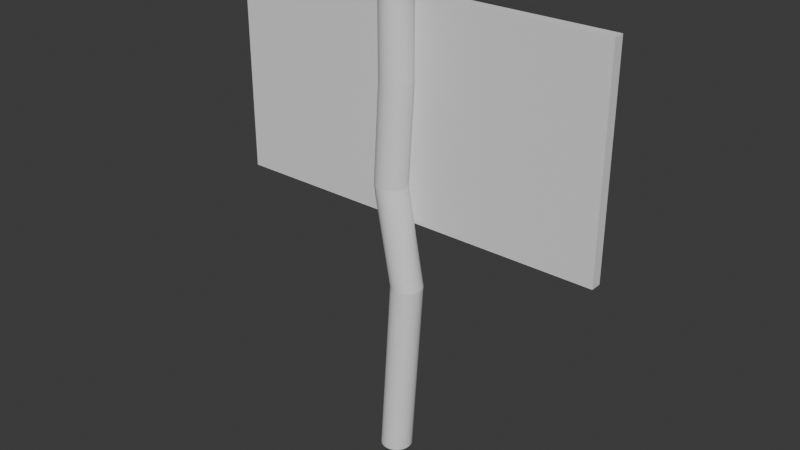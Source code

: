 # Source: Cartello_Final.blend  (saved by Blender 4.3.34; exported with 4.5.12 LTS)
import bpy
from mathutils import Matrix  # noqa: F401  (used for matrix-valued properties, if any)

bpy.ops.wm.read_factory_settings(use_empty=True)
scene = bpy.context.scene
scene.name = 'Scene'

# ---- collections
col_collection = bpy.data.collections.new('Collection'); scene.collection.children.link(col_collection)

# ---- world
world_world = bpy.data.worlds.new('World'); scene.world = world_world
world_world.use_nodes = True; world_world.node_tree.nodes.clear()
_N = world_world.node_tree.nodes; _L = world_world.node_tree.links
n0 = _N.new('ShaderNodeOutputWorld'); n0.name = 'World Output'; n0.location = (300, 300)
n1 = _N.new('ShaderNodeBackground'); n1.name = 'Background'; n1.location = (10, 300)
n1.inputs[0].default_value = (0.05088, 0.05088, 0.05088, 1.0)
_L.new(n1.outputs[0], n0.inputs[0])
n0.is_active_output = True
world_world.color = (0.05088, 0.05088, 0.05088)
world_world.sun_shadow_jitter_overblur = 0.0

# ---- meshes
me_cylinder = bpy.data.meshes.new('Cylinder')
me_cylinder.from_pydata([(0.0, 1.0, -1.0), (0.0, 0.824, 1.431), (0.1951, 0.9808, -1.0), (0.1608, 0.8082, 1.431), (0.3827, 0.9239, -1.0), (0.3153, 0.7613, 1.431), (0.5556, 0.8315, -1.0), (0.4578, 0.6851, 1.431), (0.7071, 0.7071, -1.0), (0.5827, 0.5827, 1.431), (0.8315, 0.5556, -1.0), (0.6851, 0.4578, 1.431), (0.9239, 0.3827, -1.0), (0.7613, 0.3153, 1.431), (0.9808, 0.1951, -1.0), (0.8082, 0.1608, 1.431), (1.0, 0.0, -1.0), (0.824, 0.0, 1.431), (0.9808, -0.1951, -1.0), (0.8082, -0.1608, 1.431), (0.9239, -0.3827, -1.0), (0.7613, -0.3153, 1.431), (0.8315, -0.5556, -1.0), (0.6851, -0.4578, 1.431), (0.7071, -0.7071, -1.0), (0.5827, -0.5827, 1.431), (0.5556, -0.8315, -1.0), (0.4578, -0.6851, 1.431), (0.3827, -0.9239, -1.0), (0.3153, -0.7613, 1.431), (0.1951, -0.9808, -1.0), (0.1608, -0.8082, 1.431), (0.0, -1.0, -1.0), (0.0, -0.824, 1.431), (-0.1951, -0.9808, -1.0), (-0.1608, -0.8082, 1.431), (-0.3827, -0.9239, -1.0), (-0.3153, -0.7613, 1.431), (-0.5556, -0.8315, -1.0), (-0.4578, -0.6851, 1.431), (-0.7071, -0.7071, -1.0), (-0.5827, -0.5827, 1.431), (-0.8315, -0.5556, -1.0), (-0.6851, -0.4578, 1.431), (-0.9239, -0.3827, -1.0), (-0.7613, -0.3153, 1.431), (-0.9808, -0.1951, -1.0), (-0.8082, -0.1608, 1.431), (-1.0, 0.0, -1.0), (-0.824, 0.0, 1.431), (-0.9808, 0.1951, -1.0), (-0.8082, 0.1608, 1.431), (-0.9239, 0.3827, -1.0), (-0.7613, 0.3153, 1.431), (-0.8315, 0.5556, -1.0), (-0.6851, 0.4578, 1.431), (-0.7071, 0.7071, -1.0), (-0.5827, 0.5827, 1.431), (-0.5556, 0.8315, -1.0), (-0.4578, 0.6851, 1.431), (-0.3827, 0.9239, -1.0), (-0.3153, 0.7613, 1.431), (-0.1951, 0.9808, -1.0), (-0.1608, 0.8082, 1.431), (-0.3915, 1.0, 0.4311), (-0.1964, 0.9808, 0.4311), (-0.008788, 0.9239, 0.4311), (0.1641, 0.8315, 0.4311), (0.3156, 0.7071, 0.4311), (0.44, 0.5556, 0.4311), (0.5324, 0.3827, 0.4311), (0.5893, 0.1951, 0.4311), (0.6085, 0.0, 0.4311), (0.5893, -0.1951, 0.4311), (0.5324, -0.3827, 0.4311), (0.44, -0.5556, 0.4311), (0.3156, -0.7071, 0.4311), (0.1641, -0.8315, 0.4311), (-0.008788, -0.9239, 0.4311), (-0.1964, -0.9808, 0.4311), (-0.3915, -1.0, 0.4311), (-0.5866, -0.9808, 0.4311), (-0.7742, -0.9239, 0.4311), (-0.947, -0.8315, 0.4311), (-1.099, -0.7071, 0.4311), (-1.223, -0.5556, 0.4311), (-1.315, -0.3827, 0.4311), (-1.372, -0.1951, 0.4311), (-1.391, 0.0, 0.4311), (-1.372, 0.1951, 0.4311), (-1.315, 0.3827, 0.4311), (-1.223, 0.5556, 0.4311), (-1.099, 0.7071, 0.4311), (-0.947, 0.8315, 0.4311), (-0.7742, 0.9239, 0.4311), (-0.5866, 0.9808, 0.4311), (0.9968, 0.9808, -0.06736), (1.184, 0.9239, -0.06736), (1.357, 0.8315, -0.06736), (1.509, 0.7071, -0.06736), (1.633, 0.5556, -0.06736), (1.726, 0.3827, -0.06736), (1.782, 0.1951, -0.06736), (1.802, 0.0, -0.06736), (1.782, -0.1951, -0.06736), (1.726, -0.3827, -0.06736), (1.633, -0.5556, -0.06736), (1.509, -0.7071, -0.06736), (1.357, -0.8315, -0.06736), (1.184, -0.9239, -0.06736), (0.9968, -0.9808, -0.06736), (0.8017, -1.0, -0.06736), (0.6066, -0.9808, -0.06736), (0.419, -0.9239, -0.06736), (0.2461, -0.8315, -0.06736), (0.09456, -0.7071, -0.06736), (-0.0298, -0.5556, -0.06736), (-0.1222, -0.3827, -0.06736), (-0.1791, -0.1951, -0.06736), (-0.1983, 0.0, -0.06736), (-0.1791, 0.1951, -0.06736), (-0.1222, 0.3827, -0.06736), (-0.0298, 0.5556, -0.06736), (0.09456, 0.7071, -0.06736), (0.2461, 0.8315, -0.06736), (0.419, 0.9239, -0.06736), (0.6066, 0.9808, -0.06736), (0.8017, 1.0, -0.06736), (0.0, 1.0, 0.9311), (0.1951, 0.9808, 0.9311), (0.3827, 0.9239, 0.9311), (0.5556, 0.8315, 0.9311), (0.7071, 0.7071, 0.9311), (0.8315, 0.5556, 0.9311), (0.9239, 0.3827, 0.9311), (0.9808, 0.1951, 0.9311), (1.0, 0.0, 0.9311), (0.9808, -0.1951, 0.9311), (0.9239, -0.3827, 0.9311), (0.8315, -0.5556, 0.9311), (0.7071, -0.7071, 0.9311), (0.5556, -0.8315, 0.9311), (0.3827, -0.9239, 0.9311), (0.1951, -0.9808, 0.9311), (0.0, -1.0, 0.9311), (-0.1951, -0.9808, 0.9311), (-0.3827, -0.9239, 0.9311), (-0.5556, -0.8315, 0.9311), (-0.7071, -0.7071, 0.9311), (-0.8315, -0.5556, 0.9311), (-0.9239, -0.3827, 0.9311), (-0.9808, -0.1951, 0.9311), (-1.0, 0.0, 0.9311), (-0.9808, 0.1951, 0.9311), (-0.9239, 0.3827, 0.9311), (-0.8315, 0.5556, 0.9311), (-0.7071, 0.7071, 0.9311), (-0.5556, 0.8315, 0.9311), (-0.3827, 0.9239, 0.9311), (-0.1951, 0.9808, 0.9311), (0.1951, 0.9808, 1.431), (0.0, 1.0, 1.431), (0.3827, 0.9239, 1.431), (0.5556, 0.8315, 1.431), (0.7071, 0.7071, 1.431), (0.8315, 0.5556, 1.431), (0.9239, 0.3827, 1.431), (0.9808, 0.1951, 1.431), (1.0, 0.0, 1.431), (0.9808, -0.1951, 1.431), (0.9239, -0.3827, 1.431), (0.8315, -0.5556, 1.431), (0.7071, -0.7071, 1.431), (0.5556, -0.8315, 1.431), (0.3827, -0.9239, 1.431), (0.1951, -0.9808, 1.431), (0.0, -1.0, 1.431), (-0.1951, -0.9808, 1.431), (-0.3827, -0.9239, 1.431), (-0.5556, -0.8315, 1.431), (-0.7071, -0.7071, 1.431), (-0.8315, -0.5556, 1.431), (-0.9239, -0.3827, 1.431), (-0.9808, -0.1951, 1.431), (-1.0, 0.0, 1.431), (-0.9808, 0.1951, 1.431), (-0.9239, 0.3827, 1.431), (-0.8315, 0.5556, 1.431), (-0.7071, 0.7071, 1.431), (-0.5556, 0.8315, 1.431), (-0.3827, 0.9239, 1.431), (-0.1951, 0.9808, 1.431), (0.127, 0.6383, 1.438), (6.658e-08, 0.6508, 1.438), (0.249, 0.6013, 1.438), (0.3616, 0.5411, 1.438), (0.4602, 0.4602, 1.438), (0.5411, 0.3616, 1.438), (0.6013, 0.249, 1.438), (0.6383, 0.127, 1.438), (0.6508, 0.0, 1.438), (0.6383, -0.127, 1.438), (0.6013, -0.249, 1.438), (0.5411, -0.3616, 1.438), (0.4602, -0.4602, 1.438), (0.3616, -0.5411, 1.438), (0.249, -0.6013, 1.438), (0.127, -0.6383, 1.438), (6.658e-08, -0.6508, 1.438), (-0.127, -0.6383, 1.438), (-0.249, -0.6013, 1.438), (-0.3616, -0.5411, 1.438), (-0.4602, -0.4602, 1.438), (-0.5411, -0.3616, 1.438), (-0.6013, -0.249, 1.438), (-0.6383, -0.127, 1.438), (-0.6508, 0.0, 1.438), (-0.6383, 0.127, 1.438), (-0.6013, 0.249, 1.438), (-0.5411, 0.3616, 1.438), (-0.4602, 0.4602, 1.438), (-0.3616, 0.5411, 1.438), (-0.249, 0.6013, 1.438), (-0.127, 0.6383, 1.438), (0.1608, 0.8082, 1.438), (6.658e-08, 0.824, 1.438), (0.3153, 0.7613, 1.438), (0.4578, 0.6851, 1.438), (0.5827, 0.5827, 1.438), (0.6851, 0.4578, 1.438), (0.7613, 0.3153, 1.438), (0.8082, 0.1608, 1.438), (0.824, 0.0, 1.438), (0.8082, -0.1608, 1.438), (0.7613, -0.3153, 1.438), (0.6851, -0.4578, 1.438), (0.5827, -0.5827, 1.438), (0.4578, -0.6851, 1.438), (0.3153, -0.7613, 1.438), (0.1608, -0.8082, 1.438), (6.658e-08, -0.824, 1.438), (-0.1608, -0.8082, 1.438), (-0.3153, -0.7613, 1.438), (-0.4578, -0.6851, 1.438), (-0.5827, -0.5827, 1.438), (-0.6851, -0.4578, 1.438), (-0.7613, -0.3153, 1.438), (-0.8082, -0.1608, 1.438), (-0.824, 0.0, 1.438), (-0.8082, 0.1608, 1.438), (-0.7613, 0.3153, 1.438), (-0.6851, 0.4578, 1.438), (-0.5827, 0.5827, 1.438), (-0.4578, 0.6851, 1.438), (-0.3153, 0.7613, 1.438), (-0.1608, 0.8082, 1.438), (0.127, 0.6383, 1.444), (-1.506e-08, 0.6508, 1.444), (0.249, 0.6013, 1.444), (0.3616, 0.5411, 1.444), (0.4602, 0.4602, 1.444), (0.5411, 0.3616, 1.444), (0.6013, 0.249, 1.444), (0.6383, 0.127, 1.444), (0.6508, 0.0, 1.444), (0.6383, -0.127, 1.444), (0.6013, -0.249, 1.444), (0.5411, -0.3616, 1.444), (0.4602, -0.4602, 1.444), (0.3616, -0.5411, 1.444), (0.249, -0.6013, 1.444), (0.127, -0.6383, 1.444), (-1.506e-08, -0.6508, 1.444), (-0.127, -0.6383, 1.444), (-0.249, -0.6013, 1.444), (-0.3616, -0.5411, 1.444), (-0.4602, -0.4602, 1.444), (-0.5411, -0.3616, 1.444), (-0.6013, -0.249, 1.444), (-0.6383, -0.127, 1.444), (-0.6508, 0.0, 1.444), (-0.6383, 0.127, 1.444), (-0.6013, 0.249, 1.444), (-0.5411, 0.3616, 1.444), (-0.4602, 0.4602, 1.444), (-0.3616, 0.5411, 1.444), (-0.249, 0.6013, 1.444), (-0.127, 0.6383, 1.444), (-12.66, 0.9713, 0.227), (-12.66, 0.9713, 1.308), (-12.66, 1.689, 0.227), (-12.66, 1.689, 1.308), (12.63, 0.9713, 0.227), (12.63, 0.9713, 1.308), (12.63, 1.689, 0.227), (12.63, 1.689, 1.308), (-12.66, 1.689, 0.7673), (-0.01511, 1.689, 0.227), (-0.01511, 1.689, 1.308), (12.63, 1.689, 0.7673), (-0.01511, 1.689, 0.7673), (-12.66, 1.689, 0.4971), (-6.336, 1.689, 0.227), (6.306, 1.689, 1.308), (12.63, 1.689, 0.4971), (-12.66, 1.689, 1.037), (6.306, 1.689, 0.227), (-6.336, 1.689, 1.308), (12.63, 1.689, 1.037), (6.306, 1.689, 0.7673), (-6.336, 1.689, 0.7673), (-0.01511, 1.689, 0.4971), (-0.01511, 1.689, 1.037), (-6.336, 1.689, 1.037), (-6.336, 1.689, 0.4971), (6.306, 1.689, 0.4971), (6.306, 1.689, 1.037)], [], [(128, 161, 160, 129), (129, 160, 162, 130), (130, 162, 163, 131), (131, 163, 164, 132), (132, 164, 165, 133), (133, 165, 166, 134), (134, 166, 167, 135), (135, 167, 168, 136), (136, 168, 169, 137), (137, 169, 170, 138), (138, 170, 171, 139), (139, 171, 172, 140), (140, 172, 173, 141), (141, 173, 174, 142), (142, 174, 175, 143), (143, 175, 176, 144), (144, 176, 177, 145), (145, 177, 178, 146), (146, 178, 179, 147), (147, 179, 180, 148), (148, 180, 181, 149), (149, 181, 182, 150), (150, 182, 183, 151), (151, 183, 184, 152), (152, 184, 185, 153), (153, 185, 186, 154), (154, 186, 187, 155), (155, 187, 188, 156), (156, 188, 189, 157), (157, 189, 190, 158), (37, 35, 241, 242), (158, 190, 191, 159), (159, 191, 161, 128), (0, 2, 4, 6, 8, 10, 12, 14, 16, 18, 20, 22, 24, 26, 28, 30, 32, 34, 36, 38, 40, 42, 44, 46, 48, 50, 52, 54, 56, 58, 60, 62), (126, 95, 64, 127), (125, 94, 95, 126), (124, 93, 94, 125), (123, 92, 93, 124), (122, 91, 92, 123), (121, 90, 91, 122), (120, 89, 90, 121), (119, 88, 89, 120), (118, 87, 88, 119), (117, 86, 87, 118), (116, 85, 86, 117), (115, 84, 85, 116), (114, 83, 84, 115), (113, 82, 83, 114), (112, 81, 82, 113), (111, 80, 81, 112), (110, 79, 80, 111), (109, 78, 79, 110), (108, 77, 78, 109), (107, 76, 77, 108), (106, 75, 76, 107), (105, 74, 75, 106), (104, 73, 74, 105), (103, 72, 73, 104), (102, 71, 72, 103), (101, 70, 71, 102), (100, 69, 70, 101), (99, 68, 69, 100), (98, 67, 68, 99), (97, 66, 67, 98), (96, 65, 66, 97), (127, 64, 65, 96), (0, 127, 96, 2), (2, 96, 97, 4), (4, 97, 98, 6), (6, 98, 99, 8), (8, 99, 100, 10), (10, 100, 101, 12), (12, 101, 102, 14), (14, 102, 103, 16), (16, 103, 104, 18), (18, 104, 105, 20), (20, 105, 106, 22), (22, 106, 107, 24), (24, 107, 108, 26), (26, 108, 109, 28), (28, 109, 110, 30), (30, 110, 111, 32), (32, 111, 112, 34), (34, 112, 113, 36), (36, 113, 114, 38), (38, 114, 115, 40), (40, 115, 116, 42), (42, 116, 117, 44), (44, 117, 118, 46), (46, 118, 119, 48), (48, 119, 120, 50), (50, 120, 121, 52), (52, 121, 122, 54), (54, 122, 123, 56), (56, 123, 124, 58), (58, 124, 125, 60), (60, 125, 126, 62), (62, 126, 127, 0), (95, 159, 128, 64), (94, 158, 159, 95), (93, 157, 158, 94), (92, 156, 157, 93), (91, 155, 156, 92), (90, 154, 155, 91), (89, 153, 154, 90), (88, 152, 153, 89), (87, 151, 152, 88), (86, 150, 151, 87), (85, 149, 150, 86), (84, 148, 149, 85), (83, 147, 148, 84), (82, 146, 147, 83), (81, 145, 146, 82), (80, 144, 145, 81), (79, 143, 144, 80), (78, 142, 143, 79), (77, 141, 142, 78), (76, 140, 141, 77), (75, 139, 140, 76), (74, 138, 139, 75), (73, 137, 138, 74), (72, 136, 137, 73), (71, 135, 136, 72), (70, 134, 135, 71), (69, 133, 134, 70), (68, 132, 133, 69), (67, 131, 132, 68), (66, 130, 131, 67), (65, 129, 130, 66), (64, 128, 129, 65), (1, 3, 160, 161), (3, 5, 162, 160), (5, 7, 163, 162), (7, 9, 164, 163), (9, 11, 165, 164), (11, 13, 166, 165), (13, 15, 167, 166), (15, 17, 168, 167), (17, 19, 169, 168), (19, 21, 170, 169), (21, 23, 171, 170), (23, 25, 172, 171), (25, 27, 173, 172), (27, 29, 174, 173), (29, 31, 175, 174), (31, 33, 176, 175), (33, 35, 177, 176), (35, 37, 178, 177), (37, 39, 179, 178), (39, 41, 180, 179), (41, 43, 181, 180), (43, 45, 182, 181), (45, 47, 183, 182), (47, 49, 184, 183), (49, 51, 185, 184), (51, 53, 186, 185), (53, 55, 187, 186), (55, 57, 188, 187), (57, 59, 189, 188), (59, 61, 190, 189), (61, 63, 191, 190), (63, 1, 161, 191), (215, 214, 278, 279), (11, 9, 228, 229), (1, 63, 255, 225), (39, 37, 242, 243), (13, 11, 229, 230), (41, 39, 243, 244), (15, 13, 230, 231), (43, 41, 244, 245), (17, 15, 231, 232), (45, 43, 245, 246), (19, 17, 232, 233), (47, 45, 246, 247), (21, 19, 233, 234), (49, 47, 247, 248), (23, 21, 234, 235), (51, 49, 248, 249), (25, 23, 235, 236), (53, 51, 249, 250), (27, 25, 236, 237), (55, 53, 250, 251), (29, 27, 237, 238), (3, 1, 225, 224), (57, 55, 251, 252), (31, 29, 238, 239), (5, 3, 224, 226), (59, 57, 252, 253), (33, 31, 239, 240), (7, 5, 226, 227), (61, 59, 253, 254), (35, 33, 240, 241), (9, 7, 227, 228), (63, 61, 254, 255), (193, 192, 224, 225), (192, 194, 226, 224), (194, 195, 227, 226), (195, 196, 228, 227), (196, 197, 229, 228), (197, 198, 230, 229), (198, 199, 231, 230), (199, 200, 232, 231), (200, 201, 233, 232), (201, 202, 234, 233), (202, 203, 235, 234), (203, 204, 236, 235), (204, 205, 237, 236), (205, 206, 238, 237), (206, 207, 239, 238), (207, 208, 240, 239), (208, 209, 241, 240), (209, 210, 242, 241), (210, 211, 243, 242), (211, 212, 244, 243), (212, 213, 245, 244), (213, 214, 246, 245), (214, 215, 247, 246), (215, 216, 248, 247), (216, 217, 249, 248), (217, 218, 250, 249), (218, 219, 251, 250), (219, 220, 252, 251), (220, 221, 253, 252), (221, 222, 254, 253), (222, 223, 255, 254), (223, 193, 225, 255), (256, 257, 287, 286, 285, 284, 283, 282, 281, 280, 279, 278, 277, 276, 275, 274, 273, 272, 271, 270, 269, 268, 267, 266, 265, 264, 263, 262, 261, 260, 259, 258), (202, 201, 265, 266), (216, 215, 279, 280), (203, 202, 266, 267), (217, 216, 280, 281), (204, 203, 267, 268), (218, 217, 281, 282), (205, 204, 268, 269), (219, 218, 282, 283), (206, 205, 269, 270), (192, 193, 257, 256), (220, 219, 283, 284), (207, 206, 270, 271), (194, 192, 256, 258), (221, 220, 284, 285), (208, 207, 271, 272), (195, 194, 258, 259), (222, 221, 285, 286), (209, 208, 272, 273), (196, 195, 259, 260), (223, 222, 286, 287), (210, 209, 273, 274), (197, 196, 260, 261), (193, 223, 287, 257), (211, 210, 274, 275), (198, 197, 261, 262), (212, 211, 275, 276), (199, 198, 262, 263), (213, 212, 276, 277), (200, 199, 263, 264), (214, 213, 277, 278), (201, 200, 264, 265), (288, 289, 291, 305, 296, 301, 290), (316, 303, 295, 308), (294, 304, 299, 308, 295, 293, 292), (292, 293, 289, 288), (290, 302, 297, 306, 294, 292, 288), (295, 303, 298, 307, 291, 289, 293), (315, 309, 299, 304), (314, 310, 300, 311), (313, 307, 298, 312), (310, 313, 312, 300), (296, 305, 313, 310), (305, 291, 307, 313), (302, 314, 311, 297), (290, 301, 314, 302), (301, 296, 310, 314), (306, 315, 304, 294), (297, 311, 315, 306), (311, 300, 309, 315), (309, 316, 308, 299), (300, 312, 316, 309), (312, 298, 303, 316)])
_uv = me_cylinder.uv_layers.new(name='UVMap')
_uv.uv.foreach_set('vector', [1.0, 0.875, 1.0, 1.0, 0.9688, 1.0, 0.9688, 0.875, 0.9688, 0.875, 0.9688, 1.0, 0.9375, 1.0, 0.9375, 0.875, 0.07853, 0.6562, 0.07138, 0.6377, 0.07825, 0.635, 0.0854, 0.6535, 0.9062, 0.875, 0.9062, 1.0, 0.875, 1.0, 0.875, 0.875, 0.07138, 0.831, 0.07138, 0.8112, 0.07722, 0.8112, 0.07722, 0.831, 0.09232, 0.543, 0.07695, 0.543, 0.07422, 0.5365, 0.08959, 0.5366, 0.08959, 0.5366, 0.07422, 0.5365, 0.07234, 0.5294, 0.08771, 0.5294, 0.08771, 0.5294, 0.07234, 0.5294, 0.07138, 0.5217, 0.08675, 0.5218, 0.08675, 0.5218, 0.07138, 0.5217, 0.07138, 0.5139, 0.08675, 0.514, 0.08675, 0.514, 0.07138, 0.5139, 0.07234, 0.5063, 0.08771, 0.5064, 0.08771, 0.5064, 0.07234, 0.5063, 0.07422, 0.4991, 0.08959, 0.4992, 0.08014, 0.03209, 0.07492, 0.01295, 0.08015, 0.01152, 0.08537, 0.03067, 0.08537, 0.03067, 0.08015, 0.01152, 0.08633, 0.00984, 0.09154, 0.02898, 0.09154, 0.02898, 0.08633, 0.00984, 0.09322, 0.007961, 0.09843, 0.02711, 0.09843, 0.02711, 0.09322, 0.007961, 0.1006, 0.005961, 0.1058, 0.02511, 0.1058, 0.02511, 0.1006, 0.005961, 0.1081, 0.003915, 0.1133, 0.02306, 0.5, 0.875, 0.5, 1.0, 0.4688, 1.0, 0.4688, 0.875, 0.1207, 0.02105, 0.1154, 0.001902, 0.1224, 7.498e-09, 0.1276, 0.01914, 0.4375, 0.875, 0.4375, 1.0, 0.4062, 1.0, 0.4062, 0.875, 0.4062, 0.875, 0.4062, 1.0, 0.375, 1.0, 0.375, 0.875, 0.375, 0.875, 0.375, 1.0, 0.3438, 1.0, 0.3438, 0.875, 0.3438, 0.875, 0.3438, 1.0, 0.3125, 1.0, 0.3125, 0.875, 0.3125, 0.875, 0.3125, 1.0, 0.2812, 1.0, 0.2812, 0.875, 0.2812, 0.875, 0.2812, 1.0, 0.25, 1.0, 0.25, 0.875, 0.25, 0.875, 0.25, 1.0, 0.2188, 1.0, 0.2188, 0.875, 0.2188, 0.875, 0.2188, 1.0, 0.1875, 1.0, 0.1875, 0.875, 0.1875, 0.875, 0.1875, 1.0, 0.1562, 1.0, 0.1562, 0.875, 0.1562, 0.875, 0.1562, 1.0, 0.125, 1.0, 0.125, 0.875, 0.125, 0.875, 0.125, 1.0, 0.09375, 1.0, 0.09375, 0.875, 0.09375, 0.875, 0.09375, 1.0, 0.0625, 1.0, 0.0625, 0.875, 0.1743, 0.0673, 0.2114, 0.05604, 0.2114, 0.05604, 0.1743, 0.0673, 0.0625, 0.875, 0.0625, 1.0, 0.03125, 1.0, 0.03125, 0.875, 0.03125, 0.875, 0.03125, 1.0, 0.0, 1.0, 0.0, 0.875, 0.75, 0.49, 0.7968, 0.4854, 0.8418, 0.4717, 0.8833, 0.4496, 0.9197, 0.4197, 0.9496, 0.3833, 0.9717, 0.3418, 0.9854, 0.2968, 0.99, 0.25, 0.9854, 0.2032, 0.9717, 0.1582, 0.9496, 0.1167, 0.9197, 0.08029, 0.8833, 0.05045, 0.8418, 0.02827, 0.7968, 0.01461, 0.75, 0.01, 0.7032, 0.01461, 0.6582, 0.02827, 0.6167, 0.05045, 0.5803, 0.08029, 0.5504, 0.1167, 0.5283, 0.1582, 0.5146, 0.2032, 0.51, 0.25, 0.5146, 0.2968, 0.5283, 0.3418, 0.5504, 0.3833, 0.5803, 0.4197, 0.6167, 0.4496, 0.6582, 0.4717, 0.7032, 0.4854, 0.03125, 0.6254, 0.03125, 0.75, 0.0, 0.75, 0.0, 0.6254, 0.0625, 0.6254, 0.0625, 0.75, 0.03125, 0.75, 0.03125, 0.6254, 0.09375, 0.6254, 0.09375, 0.75, 0.0625, 0.75, 0.0625, 0.6254, 0.125, 0.6254, 0.125, 0.75, 0.09375, 0.75, 0.09375, 0.6254, 0.1562, 0.6254, 0.1562, 0.75, 0.125, 0.75, 0.125, 0.6254, 0.1875, 0.6254, 0.1875, 0.75, 0.1562, 0.75, 0.1562, 0.6254, 0.2188, 0.6254, 0.2188, 0.75, 0.1875, 0.75, 0.1875, 0.6254, 0.25, 0.6254, 0.25, 0.75, 0.2188, 0.75, 0.2188, 0.6254, 0.2812, 0.6254, 0.2812, 0.75, 0.25, 0.75, 0.25, 0.6254, 0.3125, 0.6254, 0.3125, 0.75, 0.2812, 0.75, 0.2812, 0.6254, 0.3438, 0.6254, 0.3438, 0.75, 0.3125, 0.75, 0.3125, 0.6254, 0.375, 0.6254, 0.375, 0.75, 0.3438, 0.75, 0.3438, 0.6254, 0.4062, 0.6254, 0.4062, 0.75, 0.375, 0.75, 0.375, 0.6254, 0.4375, 0.6254, 0.4375, 0.75, 0.4062, 0.75, 0.4062, 0.6254, 0.1005, 0.06761, 0.1408, 0.03612, 0.1478, 0.03422, 0.1075, 0.06571, 0.09311, 0.06963, 0.1334, 0.03813, 0.1408, 0.03612, 0.1005, 0.06761, 0.08561, 0.07167, 0.1259, 0.04018, 0.1334, 0.03813, 0.09311, 0.06963, 0.07827, 0.07367, 0.1186, 0.04218, 0.1259, 0.04018, 0.08561, 0.07167, 0.141, 0.1594, 0.141, 0.1097, 0.1447, 0.1029, 0.1447, 0.1526, 0.1361, 0.1653, 0.1361, 0.1157, 0.141, 0.1097, 0.141, 0.1594, 0.1301, 0.1702, 0.1301, 0.1206, 0.1361, 0.1157, 0.1361, 0.1653, 0.1232, 0.1739, 0.1232, 0.1242, 0.1301, 0.1206, 0.1301, 0.1702, 0.1158, 0.1761, 0.1158, 0.1264, 0.1232, 0.1242, 0.1232, 0.1739, 0.108, 0.1768, 0.108, 0.1272, 0.1158, 0.1264, 0.1158, 0.1761, 0.1003, 0.1761, 0.1003, 0.1264, 0.108, 0.1272, 0.108, 0.1768, 0.09285, 0.1739, 0.09285, 0.1242, 0.1003, 0.1264, 0.1003, 0.1761, 0.08599, 0.1702, 0.08599, 0.1206, 0.09285, 0.1242, 0.09285, 0.1739, 0.07998, 0.1653, 0.07998, 0.1157, 0.08599, 0.1206, 0.08599, 0.1702, 0.07504, 0.1594, 0.07504, 0.1097, 0.07998, 0.1157, 0.07998, 0.1653, 0.07138, 0.1526, 0.07138, 0.1029, 0.07504, 0.1097, 0.07504, 0.1594, 0.07138, 0.7886, 0.07138, 0.7379, 0.07438, 0.745, 0.07438, 0.7957, 1.0, 0.6254, 1.0, 0.75, 0.9688, 0.75, 0.9688, 0.6254, 1.0, 0.5, 1.0, 0.6254, 0.9688, 0.6254, 0.9688, 0.5, 0.9688, 0.5, 0.9688, 0.6254, 0.9375, 0.6254, 0.9375, 0.5, 0.07138, 0.7379, 0.07138, 0.6893, 0.07699, 0.6846, 0.07699, 0.7331, 0.07699, 0.7331, 0.07699, 0.6846, 0.08213, 0.6802, 0.08213, 0.7288, 0.1275, 0.4856, 0.0787, 0.4856, 0.07558, 0.48, 0.1244, 0.48, 0.1244, 0.48, 0.07558, 0.48, 0.07327, 0.4733, 0.1221, 0.4733, 0.1221, 0.4733, 0.07327, 0.4733, 0.07185, 0.4661, 0.1206, 0.4661, 0.1206, 0.4661, 0.07185, 0.4661, 0.07138, 0.4584, 0.1202, 0.4584, 0.1202, 0.4584, 0.07138, 0.4584, 0.07187, 0.4506, 0.1207, 0.4506, 0.1207, 0.4506, 0.07187, 0.4506, 0.07332, 0.4431, 0.1221, 0.4431, 0.1221, 0.4431, 0.07332, 0.4431, 0.07566, 0.436, 0.1245, 0.436, 0.1245, 0.436, 0.07566, 0.436, 0.0788, 0.4297, 0.1276, 0.4297, 0.1276, 0.4297, 0.0788, 0.4297, 0.08263, 0.4244, 0.1314, 0.4244, 0.1117, 0.1029, 0.07138, 0.07555, 0.07827, 0.07367, 0.1186, 0.101, 0.1186, 0.101, 0.07827, 0.07367, 0.08561, 0.07167, 0.1259, 0.09904, 0.1259, 0.09904, 0.08561, 0.07167, 0.09311, 0.06963, 0.1334, 0.097, 0.1334, 0.097, 0.09311, 0.06963, 0.1005, 0.06761, 0.1408, 0.09498, 0.1408, 0.09498, 0.1005, 0.06761, 0.1075, 0.06571, 0.1478, 0.09308, 0.4375, 0.5, 0.4375, 0.6254, 0.4062, 0.6254, 0.4062, 0.5, 0.4062, 0.5, 0.4062, 0.6254, 0.375, 0.6254, 0.375, 0.5, 0.375, 0.5, 0.375, 0.6254, 0.3438, 0.6254, 0.3438, 0.5, 0.3438, 0.5, 0.3438, 0.6254, 0.3125, 0.6254, 0.3125, 0.5, 0.3125, 0.5, 0.3125, 0.6254, 0.2812, 0.6254, 0.2812, 0.5, 0.2812, 0.5, 0.2812, 0.6254, 0.25, 0.6254, 0.25, 0.5, 0.25, 0.5, 0.25, 0.6254, 0.2188, 0.6254, 0.2188, 0.5, 0.2188, 0.5, 0.2188, 0.6254, 0.1875, 0.6254, 0.1875, 0.5, 0.1875, 0.5, 0.1875, 0.6254, 0.1562, 0.6254, 0.1562, 0.5, 0.1562, 0.5, 0.1562, 0.6254, 0.125, 0.6254, 0.125, 0.5, 0.125, 0.5, 0.125, 0.6254, 0.09375, 0.6254, 0.09375, 0.5, 0.09375, 0.5, 0.09375, 0.6254, 0.0625, 0.6254, 0.0625, 0.5, 0.0625, 0.5, 0.0625, 0.6254, 0.03125, 0.6254, 0.03125, 0.5, 0.03125, 0.5, 0.03125, 0.6254, 0.0, 0.6254, 0.0, 0.5, 0.03125, 0.75, 0.03125, 0.875, 0.0, 0.875, 0.0, 0.75, 0.0625, 0.75, 0.0625, 0.875, 0.03125, 0.875, 0.03125, 0.75, 0.09375, 0.75, 0.09375, 0.875, 0.0625, 0.875, 0.0625, 0.75, 0.125, 0.75, 0.125, 0.875, 0.09375, 0.875, 0.09375, 0.75, 0.1562, 0.75, 0.1562, 0.875, 0.125, 0.875, 0.125, 0.75, 0.1875, 0.75, 0.1875, 0.875, 0.1562, 0.875, 0.1562, 0.75, 0.2188, 0.75, 0.2188, 0.875, 0.1875, 0.875, 0.1875, 0.75, 0.25, 0.75, 0.25, 0.875, 0.2188, 0.875, 0.2188, 0.75, 0.2812, 0.75, 0.2812, 0.875, 0.25, 0.875, 0.25, 0.75, 0.3125, 0.75, 0.3125, 0.875, 0.2812, 0.875, 0.2812, 0.75, 0.3438, 0.75, 0.3438, 0.875, 0.3125, 0.875, 0.3125, 0.75, 0.375, 0.75, 0.375, 0.875, 0.3438, 0.875, 0.3438, 0.75, 0.4062, 0.75, 0.4062, 0.875, 0.375, 0.875, 0.375, 0.75, 0.4375, 0.75, 0.4375, 0.875, 0.4062, 0.875, 0.4062, 0.75, 0.1408, 0.03612, 0.1207, 0.02105, 0.1276, 0.01914, 0.1478, 0.03422, 0.1334, 0.03813, 0.1133, 0.02306, 0.1207, 0.02105, 0.1408, 0.03612, 0.1259, 0.04018, 0.1058, 0.02511, 0.1133, 0.02306, 0.1334, 0.03813, 0.1186, 0.04218, 0.09843, 0.02711, 0.1058, 0.02511, 0.1259, 0.04018, 0.1117, 0.04406, 0.09154, 0.02898, 0.09843, 0.02711, 0.1186, 0.04218, 0.1175, 0.4912, 0.09232, 0.4927, 0.0958, 0.4872, 0.121, 0.4856, 0.1147, 0.4977, 0.08959, 0.4992, 0.09232, 0.4927, 0.1175, 0.4912, 0.1129, 0.5048, 0.08771, 0.5064, 0.08959, 0.4992, 0.1147, 0.4977, 0.1119, 0.5125, 0.08675, 0.514, 0.08771, 0.5064, 0.1129, 0.5048, 0.1119, 0.5203, 0.08675, 0.5218, 0.08675, 0.514, 0.1119, 0.5125, 0.1129, 0.5279, 0.08771, 0.5294, 0.08675, 0.5218, 0.1119, 0.5203, 0.1147, 0.5351, 0.08959, 0.5366, 0.08771, 0.5294, 0.1129, 0.5279, 0.1175, 0.5415, 0.09232, 0.543, 0.08959, 0.5366, 0.1147, 0.5351, 0.121, 0.547, 0.0958, 0.5485, 0.09232, 0.543, 0.1175, 0.5415, 0.07825, 0.6776, 0.0854, 0.6535, 0.09168, 0.6511, 0.08452, 0.6751, 0.07138, 0.6802, 0.07853, 0.6562, 0.0854, 0.6535, 0.07825, 0.6776, 0.9688, 0.75, 0.9688, 0.875, 0.9375, 0.875, 0.9375, 0.75, 1.0, 0.75, 1.0, 0.875, 0.9688, 0.875, 0.9688, 0.75, 0.25, 0.4478, 0.2886, 0.444, 0.2968, 0.4854, 0.25, 0.49, 0.2886, 0.444, 0.3257, 0.4327, 0.3418, 0.4717, 0.2968, 0.4854, 0.07831, 0.883, 0.07831, 0.8894, 0.07138, 0.89, 0.07138, 0.8823, 0.3599, 0.4144, 0.3898, 0.3898, 0.4197, 0.4197, 0.3833, 0.4496, 0.3898, 0.3898, 0.4144, 0.3599, 0.4496, 0.3833, 0.4197, 0.4197, 0.07893, 0.7971, 0.0783, 0.8035, 0.07138, 0.8035, 0.07213, 0.7957, 0.0783, 0.8035, 0.07893, 0.8099, 0.07213, 0.8112, 0.07138, 0.8035, 0.444, 0.2886, 0.4478, 0.25, 0.49, 0.25, 0.4854, 0.2968, 0.4478, 0.25, 0.444, 0.2114, 0.4854, 0.2032, 0.49, 0.25, 0.444, 0.2114, 0.4327, 0.1743, 0.4717, 0.1582, 0.4854, 0.2032, 0.4327, 0.1743, 0.4144, 0.1401, 0.4496, 0.1167, 0.4717, 0.1582, 0.4144, 0.1401, 0.3898, 0.1102, 0.4197, 0.08029, 0.4496, 0.1167, 0.3898, 0.1102, 0.3599, 0.08557, 0.3833, 0.05045, 0.4197, 0.08029, 0.3599, 0.08557, 0.3257, 0.0673, 0.3418, 0.02827, 0.3833, 0.05045, 0.07138, 0.8971, 0.07138, 0.8907, 0.07832, 0.89, 0.07832, 0.8977, 0.2886, 0.05604, 0.25, 0.05224, 0.25, 0.01, 0.2968, 0.01461, 0.25, 0.05224, 0.2114, 0.05604, 0.2032, 0.01461, 0.25, 0.01, 0.07138, 0.8816, 0.07138, 0.8752, 0.07832, 0.8746, 0.07832, 0.8823, 0.1743, 0.0673, 0.1401, 0.08557, 0.1167, 0.05045, 0.1582, 0.02827, 0.1401, 0.08557, 0.1102, 0.1102, 0.08029, 0.08029, 0.1167, 0.05045, 0.07138, 0.9124, 0.07138, 0.9061, 0.07829, 0.9054, 0.07829, 0.9132, 0.08557, 0.1401, 0.0673, 0.1743, 0.02827, 0.1582, 0.05045, 0.1167, 0.0673, 0.1743, 0.05604, 0.2114, 0.01461, 0.2032, 0.02827, 0.1582, 0.05604, 0.2114, 0.05224, 0.25, 0.01, 0.25, 0.01461, 0.2032, 0.05224, 0.25, 0.05604, 0.2886, 0.01461, 0.2968, 0.01, 0.25, 0.05604, 0.2886, 0.0673, 0.3257, 0.02827, 0.3418, 0.01461, 0.2968, 0.0673, 0.3257, 0.08557, 0.3599, 0.05045, 0.3833, 0.02827, 0.3418, 0.08557, 0.3599, 0.1102, 0.3898, 0.08029, 0.4197, 0.05045, 0.3833, 0.1102, 0.3898, 0.1401, 0.4144, 0.1167, 0.4496, 0.08029, 0.4197, 0.1401, 0.4144, 0.1743, 0.4327, 0.1582, 0.4717, 0.1167, 0.4496, 0.1743, 0.4327, 0.2114, 0.444, 0.2032, 0.4854, 0.1582, 0.4717, 0.07833, 0.8984, 0.07833, 0.9047, 0.07138, 0.9054, 0.07138, 0.8977, 0.09681, 0.2195, 0.1057, 0.1902, 0.1057, 0.1902, 0.09681, 0.2195, 0.07167, 0.9878, 0.07167, 0.9926, 0.07138, 0.9926, 0.07138, 0.9878, 0.25, 0.4478, 0.2114, 0.444, 0.2114, 0.444, 0.25, 0.4478, 0.1401, 0.08557, 0.1743, 0.0673, 0.1743, 0.0673, 0.1401, 0.08557, 0.4327, 0.3257, 0.4144, 0.3599, 0.4144, 0.3599, 0.4327, 0.3257, 0.1102, 0.1102, 0.1401, 0.08557, 0.1401, 0.08557, 0.1102, 0.1102, 0.07239, 0.8687, 0.07394, 0.8746, 0.07372, 0.8746, 0.07217, 0.8687, 0.08557, 0.1401, 0.1102, 0.1102, 0.1102, 0.1102, 0.08557, 0.1401, 0.0716, 0.8624, 0.07239, 0.8687, 0.07217, 0.8687, 0.07138, 0.8624, 0.0673, 0.1743, 0.08557, 0.1401, 0.08557, 0.1401, 0.0673, 0.1743, 0.0716, 0.856, 0.0716, 0.8624, 0.07138, 0.8624, 0.07138, 0.856, 0.05604, 0.2114, 0.0673, 0.1743, 0.0673, 0.1743, 0.05604, 0.2114, 0.07239, 0.8497, 0.0716, 0.856, 0.07138, 0.856, 0.07217, 0.8497, 0.05224, 0.25, 0.05604, 0.2114, 0.05604, 0.2114, 0.05224, 0.25, 0.07394, 0.8438, 0.07239, 0.8497, 0.07217, 0.8497, 0.07372, 0.8438, 0.05604, 0.2886, 0.05224, 0.25, 0.05224, 0.25, 0.05604, 0.2886, 0.07167, 0.9646, 0.07167, 0.969, 0.07138, 0.969, 0.07138, 0.9646, 0.0673, 0.3257, 0.05604, 0.2886, 0.05604, 0.2886, 0.0673, 0.3257, 0.07167, 0.9593, 0.07167, 0.9646, 0.07138, 0.9646, 0.07138, 0.9593, 0.08557, 0.3599, 0.0673, 0.3257, 0.0673, 0.3257, 0.08557, 0.3599, 0.07167, 0.9534, 0.07167, 0.9593, 0.07138, 0.9593, 0.07138, 0.9534, 0.2886, 0.444, 0.25, 0.4478, 0.25, 0.4478, 0.2886, 0.444, 0.1102, 0.3898, 0.08557, 0.3599, 0.08557, 0.3599, 0.1102, 0.3898, 0.2886, 0.05604, 0.3257, 0.0673, 0.3257, 0.0673, 0.2886, 0.05604, 0.3257, 0.4327, 0.2886, 0.444, 0.2886, 0.444, 0.3257, 0.4327, 0.1401, 0.4144, 0.1102, 0.3898, 0.1102, 0.3898, 0.1401, 0.4144, 0.07167, 0.9814, 0.07167, 0.9878, 0.07138, 0.9878, 0.07138, 0.9814, 0.3599, 0.4144, 0.3257, 0.4327, 0.3257, 0.4327, 0.3599, 0.4144, 0.1743, 0.4327, 0.1401, 0.4144, 0.1401, 0.4144, 0.1743, 0.4327, 0.2114, 0.05604, 0.25, 0.05224, 0.25, 0.05224, 0.2114, 0.05604, 0.3898, 0.3898, 0.3599, 0.4144, 0.3599, 0.4144, 0.3898, 0.3898, 0.2114, 0.444, 0.1743, 0.4327, 0.1743, 0.4327, 0.2114, 0.444, 0.25, 0.4062, 0.2805, 0.4032, 0.2886, 0.444, 0.25, 0.4478, 0.07208, 0.9268, 0.0771, 0.9268, 0.07773, 0.9337, 0.07138, 0.9337, 0.3098, 0.3943, 0.3368, 0.3799, 0.3599, 0.4144, 0.3257, 0.4327, 0.3368, 0.3799, 0.3604, 0.3604, 0.3898, 0.3898, 0.3599, 0.4144, 0.3604, 0.3604, 0.3799, 0.3368, 0.4144, 0.3599, 0.3898, 0.3898, 0.07868, 0.8324, 0.07819, 0.8374, 0.07138, 0.8374, 0.072, 0.831, 0.07819, 0.8374, 0.07868, 0.8425, 0.072, 0.8438, 0.07138, 0.8374, 0.4032, 0.2805, 0.4062, 0.25, 0.4478, 0.25, 0.444, 0.2886, 0.4062, 0.25, 0.4032, 0.2195, 0.444, 0.2114, 0.4478, 0.25, 0.4032, 0.2195, 0.3943, 0.1902, 0.4327, 0.1743, 0.444, 0.2114, 0.3943, 0.1902, 0.3799, 0.1632, 0.4144, 0.1401, 0.4327, 0.1743, 0.3799, 0.1632, 0.3604, 0.1396, 0.3898, 0.1102, 0.4144, 0.1401, 0.3604, 0.1396, 0.3368, 0.1201, 0.3599, 0.08557, 0.3898, 0.1102, 0.3368, 0.1201, 0.3098, 0.1057, 0.3257, 0.0673, 0.3599, 0.08557, 0.07201, 0.9132, 0.07702, 0.9132, 0.07773, 0.92, 0.07138, 0.92, 0.2805, 0.09681, 0.25, 0.09381, 0.25, 0.05224, 0.2886, 0.05604, 0.25, 0.09381, 0.2195, 0.09681, 0.2114, 0.05604, 0.25, 0.05224, 0.2195, 0.09681, 0.1902, 0.1057, 0.1743, 0.0673, 0.2114, 0.05604, 0.07701, 0.9268, 0.07199, 0.9268, 0.07138, 0.92, 0.07774, 0.92, 0.1632, 0.1201, 0.1396, 0.1396, 0.1102, 0.1102, 0.1401, 0.08557, 0.1396, 0.1396, 0.1201, 0.1632, 0.08557, 0.1401, 0.1102, 0.1102, 0.1201, 0.1632, 0.1057, 0.1902, 0.0673, 0.1743, 0.08557, 0.1401, 0.1057, 0.1902, 0.09681, 0.2195, 0.05604, 0.2114, 0.0673, 0.1743, 0.09681, 0.2195, 0.09381, 0.25, 0.05224, 0.25, 0.05604, 0.2114, 0.09381, 0.25, 0.09681, 0.2805, 0.05604, 0.2886, 0.05224, 0.25, 0.09681, 0.2805, 0.1057, 0.3098, 0.0673, 0.3257, 0.05604, 0.2886, 0.1057, 0.3098, 0.1201, 0.3368, 0.08557, 0.3599, 0.0673, 0.3257, 0.1201, 0.3368, 0.1396, 0.3604, 0.1102, 0.3898, 0.08557, 0.3599, 0.1396, 0.3604, 0.1632, 0.3799, 0.1401, 0.4144, 0.1102, 0.3898, 0.1632, 0.3799, 0.1902, 0.3943, 0.1743, 0.4327, 0.1401, 0.4144, 0.1902, 0.3943, 0.2195, 0.4032, 0.2114, 0.444, 0.1743, 0.4327, 0.2195, 0.4032, 0.25, 0.4062, 0.25, 0.4478, 0.2114, 0.444, 0.0894, 0.5495, 0.09432, 0.5485, 0.09933, 0.5485, 0.1042, 0.5495, 0.1089, 0.5515, 0.113, 0.5543, 0.1166, 0.5579, 0.1194, 0.5621, 0.1213, 0.5668, 0.1223, 0.5717, 0.1223, 0.5768, 0.1213, 0.5818, 0.1194, 0.5864, 0.1166, 0.5906, 0.113, 0.5942, 0.1089, 0.597, 0.1042, 0.599, 0.09933, 0.5999, 0.09432, 0.5999, 0.0894, 0.5989, 0.08477, 0.597, 0.0806, 0.5942, 0.07706, 0.5906, 0.07427, 0.5864, 0.07235, 0.5817, 0.07138, 0.5767, 0.07138, 0.5716, 0.07235, 0.5667, 0.07427, 0.562, 0.07706, 0.5578, 0.0806, 0.5542, 0.08477, 0.5514, 0.07231, 0.9487, 0.07262, 0.9437, 0.07279, 0.9437, 0.07248, 0.9486, 0.09381, 0.25, 0.09681, 0.2195, 0.09681, 0.2195, 0.09381, 0.25, 0.07138, 0.9534, 0.07231, 0.9487, 0.07248, 0.9486, 0.07155, 0.9534, 0.09681, 0.2805, 0.09381, 0.25, 0.09381, 0.25, 0.09681, 0.2805, 0.0716, 0.9778, 0.0716, 0.9814, 0.07138, 0.9814, 0.07138, 0.9778, 0.1057, 0.3098, 0.09681, 0.2805, 0.09681, 0.2805, 0.1057, 0.3098, 0.0716, 0.9737, 0.0716, 0.9778, 0.07138, 0.9778, 0.07138, 0.9737, 0.1201, 0.3368, 0.1057, 0.3098, 0.1057, 0.3098, 0.1201, 0.3368, 0.0716, 0.969, 0.0716, 0.9737, 0.07138, 0.9737, 0.07138, 0.969, 0.2805, 0.4032, 0.25, 0.4062, 0.25, 0.4062, 0.2805, 0.4032, 0.1396, 0.3604, 0.1201, 0.3368, 0.1201, 0.3368, 0.1396, 0.3604, 0.2805, 0.09681, 0.3098, 0.1057, 0.3098, 0.1057, 0.2805, 0.09681, 0.3098, 0.3943, 0.2805, 0.4032, 0.2805, 0.4032, 0.3098, 0.3943, 0.1632, 0.3799, 0.1396, 0.3604, 0.1396, 0.3604, 0.1632, 0.3799, 0.25, 0.09381, 0.2805, 0.09681, 0.2805, 0.09681, 0.25, 0.09381, 0.3368, 0.3799, 0.3098, 0.3943, 0.3098, 0.3943, 0.3368, 0.3799, 0.1902, 0.3943, 0.1632, 0.3799, 0.1632, 0.3799, 0.1902, 0.3943, 0.0716, 0.9926, 0.0716, 0.9976, 0.07138, 0.9976, 0.07138, 0.9926, 0.148, -6.524e-10, 0.148, 0.004381, 0.1478, 0.004381, 0.1478, 2.879e-09, 0.2195, 0.4032, 0.1902, 0.3943, 0.1902, 0.3943, 0.2195, 0.4032, 0.1902, 0.1057, 0.2195, 0.09681, 0.2195, 0.09681, 0.1902, 0.1057, 0.3799, 0.3368, 0.3604, 0.3604, 0.3604, 0.3604, 0.3799, 0.3368, 0.25, 0.4062, 0.2195, 0.4032, 0.2195, 0.4032, 0.25, 0.4062, 0.1632, 0.1201, 0.1902, 0.1057, 0.1902, 0.1057, 0.1632, 0.1201, 0.3943, 0.3098, 0.3799, 0.3368, 0.3799, 0.3368, 0.3943, 0.3098, 0.1396, 0.1396, 0.1632, 0.1201, 0.1632, 0.1201, 0.1396, 0.1396, 0.4032, 0.2805, 0.3943, 0.3098, 0.3943, 0.3098, 0.4032, 0.2805, 0.1201, 0.1632, 0.1396, 0.1396, 0.1396, 0.1396, 0.1201, 0.1632, 0.07231, 0.9386, 0.07138, 0.9337, 0.07155, 0.9337, 0.07248, 0.9386, 0.1057, 0.1902, 0.1201, 0.1632, 0.1201, 0.1632, 0.1057, 0.1902, 0.07262, 0.9437, 0.07231, 0.9386, 0.07248, 0.9386, 0.07279, 0.9437, 0.375, 0.0, 0.625, 0.0, 0.625, 0.25, 0.5625, 0.25, 0.5, 0.25, 0.4375, 0.25, 0.375, 0.25, 0.5625, 0.4375, 0.625, 0.4375, 0.625, 0.5, 0.5625, 0.5, 0.07138, 0.635, 0.07138, 0.6267, 0.07138, 0.6184, 0.07138, 0.6101, 0.07138, 0.6018, 0.09971, 0.5999, 0.09971, 0.6332, -1.183e-09, -3.785e-08, 0.04289, -4.109e-08, 0.04289, 1.0, 7.905e-08, 1.0, 0.125, 0.5, 0.1875, 0.5, 0.25, 0.5, 0.3125, 0.5, 0.375, 0.5, 0.375, 0.75, 0.125, 0.75, 0.04289, 0.9934, 0.04289, 0.7451, 0.04289, 0.4967, 0.04289, 0.2484, 0.04289, -3.785e-08, 0.07138, -3.785e-08, 0.07138, 0.9934, 0.0821, 0.4244, 0.07138, 0.4244, 0.07138, 0.1768, 0.0821, 0.1768, 0.4375, 0.3125, 0.5, 0.3125, 0.5, 0.375, 0.4375, 0.375, 0.5625, 0.3125, 0.625, 0.3125, 0.625, 0.375, 0.5625, 0.375, 0.5, 0.3125, 0.5625, 0.3125, 0.5625, 0.375, 0.5, 0.375, 0.5, 0.25, 0.5625, 0.25, 0.5625, 0.3125, 0.5, 0.3125, 0.5625, 0.25, 0.625, 0.25, 0.625, 0.3125, 0.5625, 0.3125, 0.375, 0.3125, 0.4375, 0.3125, 0.4375, 0.375, 0.375, 0.375, 0.375, 0.25, 0.4375, 0.25, 0.4375, 0.3125, 0.375, 0.3125, 0.4375, 0.25, 0.5, 0.25, 0.5, 0.3125, 0.4375, 0.3125, 0.09282, 0.4244, 0.0821, 0.4244, 0.0821, 0.1768, 0.09282, 0.1768, 0.375, 0.375, 0.4375, 0.375, 0.4375, 0.4375, 0.375, 0.4375, 0.4375, 0.375, 0.5, 0.375, 0.5, 0.4375, 0.4375, 0.4375, 0.5, 0.4375, 0.5625, 0.4375, 0.5625, 0.5, 0.5, 0.5, 0.5, 0.375, 0.5625, 0.375, 0.5625, 0.4375, 0.5, 0.4375, 0.5625, 0.375, 0.625, 0.375, 0.625, 0.4375, 0.5625, 0.4375])
me_cylinder.update()

# ---- objects
ob_cylinder = bpy.data.objects.new('Cylinder', me_cylinder)

# ---- transforms, parenting, visibility, modifiers, constraints
ob_cylinder.location = (0.0, 0.0, 1.446)
ob_cylinder.scale = (0.1131, 0.1131, 1.439)

# ---- collection membership
col_collection.objects.link(ob_cylinder)

# ---- scene / render settings (as saved in the file)
scene.frame_start = 1; scene.frame_end = 250; scene.frame_set(1)
scene.render.engine = 'BLENDER_EEVEE_NEXT'
bpy.context.view_layer.update()

# ---- added for rendering (the .blend has no active camera and no usable light): camera, sun
cam_auto = bpy.data.cameras.new('AutoCamera')
cam_auto.lens = 50.0
cam_auto.sensor_width = 36.0
cam_auto.clip_end = 1000.0
ob_auto_camera = bpy.data.objects.new('AutoCamera', cam_auto)
scene.collection.objects.link(ob_auto_camera)
ob_auto_camera.location = (4.20247, -5.00603, 5.12864)
ob_auto_camera.rotation_euler = (1.09748, -7.21219e-08, 0.694738)
scene.camera = ob_auto_camera
light_auto_sun = bpy.data.lights.new('AutoSun', 'SUN')
light_auto_sun.energy = 3.0
light_auto_sun.angle = 0.0523599
ob_auto_sun = bpy.data.objects.new('AutoSun', light_auto_sun)
scene.collection.objects.link(ob_auto_sun)
ob_auto_sun.rotation_euler = (0.872665, 0.174533, 0.523599)
bpy.context.view_layer.update()
